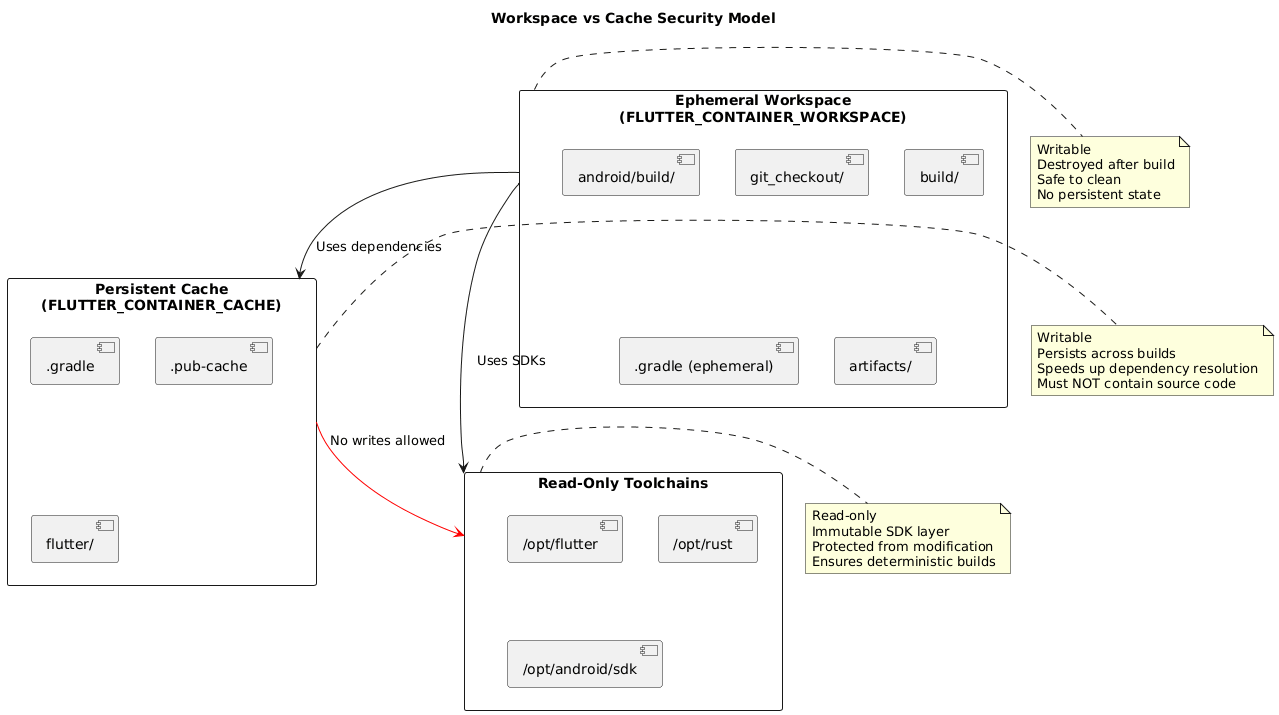

The diagram above was rendered by PlantUML. Its source (embedded in the PNG):
@startuml
title Workspace vs Cache Security Model

rectangle "Ephemeral Workspace\n(FLUTTER_CONTAINER_WORKSPACE)" as WS {
  component "git_checkout/"
  component "build/"
  component "android/build/"
  component ".gradle (ephemeral)"
  component "artifacts/"
}

rectangle "Persistent Cache\n(FLUTTER_CONTAINER_CACHE)" as CACHE {
  component ".gradle"
  component ".pub-cache"
  component "flutter/"
}

rectangle "Read-Only Toolchains" as TOOLS {
  component "/opt/flutter"
  component "/opt/rust"
  component "/opt/android/sdk"
}

note right of WS
Writable
Destroyed after build
Safe to clean
No persistent state
end note

note right of CACHE
Writable
Persists across builds
Speeds up dependency resolution
Must NOT contain source code
end note

note right of TOOLS
Read-only
Immutable SDK layer
Protected from modification
Ensures deterministic builds
end note

WS --> CACHE : Uses dependencies
WS --> TOOLS : Uses SDKs
CACHE -[#red]-> TOOLS : No writes allowed

@enduml